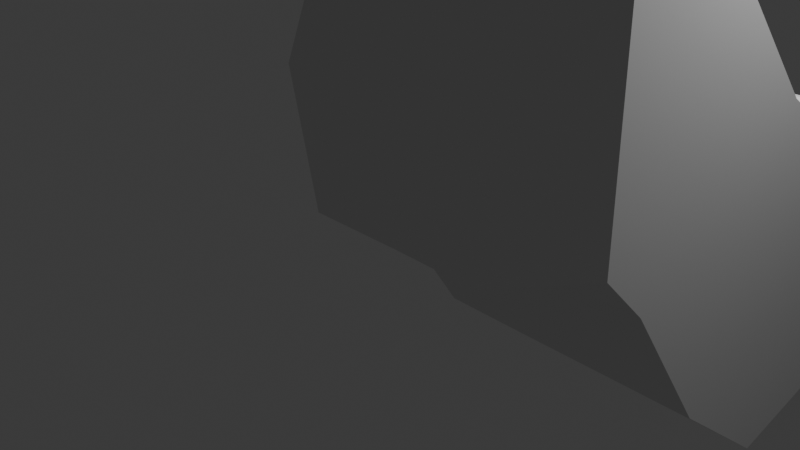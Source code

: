 # Source: gorilla.blend  (saved by Blender 4.0.36; exported with 4.5.12 LTS)
import bpy
from mathutils import Matrix  # noqa: F401  (used for matrix-valued properties, if any)

bpy.ops.wm.read_factory_settings(use_empty=True)
scene = bpy.context.scene
scene.name = 'Scene'

# ---- collections
col_collection = bpy.data.collections.new('Collection'); scene.collection.children.link(col_collection)

# ---- world
world_world = bpy.data.worlds.new('World'); scene.world = world_world
world_world.use_nodes = True; world_world.node_tree.nodes.clear()
_N = world_world.node_tree.nodes; _L = world_world.node_tree.links
n0 = _N.new('ShaderNodeOutputWorld'); n0.name = 'World Output'; n0.location = (300, 300)
n1 = _N.new('ShaderNodeBackground'); n1.name = 'Background'; n1.location = (10, 300)
n1.inputs[0].default_value = (0.05088, 0.05088, 0.05088, 1.0)
_L.new(n1.outputs[0], n0.inputs[0])
n0.is_active_output = True
world_world.color = (0.05088, 0.05088, 0.05088)
world_world.use_sun_shadow = False
world_world.sun_shadow_jitter_overblur = 0.0

# ---- cameras
cam_camera = bpy.data.cameras.new('Camera')
cam_camera.clip_end = 100.0
cam_camera.ortho_scale = 7.314

# ---- lights
light_light = bpy.data.lights.new('Light', 'POINT')
light_light.transmission_factor = 0.0
light_light.use_soft_falloff = False
light_light.energy = 1000.0
light_light.shadow_soft_size = 0.1
light_light.shadow_maximum_resolution = 0.006
light_light.use_absolute_resolution = True

# ---- meshes
me_x = bpy.data.meshes.new('Куб')
me_x.from_pydata([(0.0, -1.268, 2.394), (0.0, -1.97, 0.7559), (1.0, -1.307, -0.2313), (1.0, -0.6157, 1.659), (1.0, 0.5388, -0.6157), (1.0, 0.4949, 1.253), (1.0, -1.268, 2.394), (1.0, -1.97, 0.7559), (1.0, -0.4832, -0.8957), (1.0, -0.1043, 1.302), (0.0, 0.5388, -0.6157), (0.0, 0.4949, 1.253), (0.0, -1.307, -0.2313), (0.0, -0.6157, 1.659), (0.0, -0.1043, 1.302), (0.0, -0.4832, -0.8957), (0.0, -2.308, 2.929), (0.0, -2.308, 1.105), (1.0, -2.308, 2.929), (1.0, -2.308, 1.105), (0.0, -3.011, 2.094), (0.0, -2.836, 1.105), (0.605, -3.016, 2.027), (0.605, -2.853, 1.113), (0.7173, 1.533, -0.3982), (0.7173, 1.459, 0.9288), (0.0, 1.515, -0.459), (0.0, 1.441, 0.868)], [], [(12, 2, 7, 1), (4, 10, 26, 24), (8, 9, 3, 2), (15, 8, 2, 12), (7, 6, 18, 19), (10, 4, 8, 15), (4, 5, 9, 8), (3, 13, 0, 6), (5, 11, 14, 9), (9, 14, 13, 3), (2, 3, 6, 7), (18, 16, 20, 22), (1, 7, 19, 17), (6, 0, 16, 18), (23, 22, 20, 21), (19, 18, 22, 23), (17, 19, 23, 21), (26, 27, 25, 24), (11, 5, 25, 27), (5, 4, 24, 25)])
_uv = me_x.uv_layers.new(name='UVКарта')
_uv.uv.foreach_set('vector', [0.25, 0.75, 0.375, 0.75, 0.375, 0.75, 0.25, 0.75, 0.375, 0.5, 0.25, 0.5, 0.25, 0.5, 0.375, 0.5, 0.375, 0.625, 0.625, 0.625, 0.625, 0.75, 0.375, 0.75, 0.25, 0.625, 0.375, 0.625, 0.375, 0.75, 0.25, 0.75, 0.375, 0.75, 0.625, 0.75, 0.625, 0.75, 0.375, 0.75, 0.25, 0.5, 0.375, 0.5, 0.375, 0.625, 0.25, 0.625, 0.375, 0.5, 0.625, 0.5, 0.625, 0.625, 0.375, 0.625, 0.625, 0.75, 0.75, 0.75, 0.75, 0.75, 0.625, 0.75, 0.625, 0.5, 0.75, 0.5, 0.75, 0.625, 0.625, 0.625, 0.625, 0.625, 0.75, 0.625, 0.75, 0.75, 0.625, 0.75, 0.375, 0.75, 0.625, 0.75, 0.625, 0.75, 0.375, 0.75, 0.625, 0.75, 0.75, 0.75, 0.75, 0.75, 0.625, 0.75, 0.25, 0.75, 0.375, 0.75, 0.375, 0.75, 0.25, 0.75, 0.625, 0.75, 0.75, 0.75, 0.75, 0.75, 0.625, 0.75, 0.375, 0.75, 0.625, 0.75, 0.625, 0.875, 0.375, 0.875, 0.375, 0.75, 0.625, 0.75, 0.625, 0.75, 0.375, 0.75, 0.25, 0.75, 0.375, 0.75, 0.375, 0.75, 0.25, 0.75, 0.375, 0.375, 0.625, 0.375, 0.625, 0.5, 0.375, 0.5, 0.75, 0.5, 0.625, 0.5, 0.625, 0.5, 0.75, 0.5, 0.625, 0.5, 0.375, 0.5, 0.375, 0.5, 0.625, 0.5])
me_x.update()

# ---- objects
ob_light = bpy.data.objects.new('Light', light_light)
ob_camera = bpy.data.objects.new('Camera', cam_camera)
ob_x = bpy.data.objects.new('Пустышка', None)
ob_x_1 = bpy.data.objects.new('Куб', me_x)

# ---- transforms, parenting, visibility, modifiers, constraints
ob_light.location = (4.076, 1.005, 5.904)
ob_light.rotation_euler = (0.6503, 0.05522, 1.866)
ob_light.lock_rotations_4d = False
ob_light.empty_display_type = 'ARROWS'
ob_light.color = (0.0, 0.0, 0.0, 0.0)
ob_light.lineart.crease_threshold = 0.0
ob_camera.location = (7.359, -6.926, 4.958)
ob_camera.rotation_euler = (1.109, 0.0, 0.8149)
ob_camera.lock_rotations_4d = False
ob_camera.empty_display_type = 'ARROWS'
ob_camera.color = (0.0, 0.0, 0.0, 0.0)
ob_camera.display_type = 'WIRE'
ob_camera.lineart.crease_threshold = 0.0
ob_x.location = (0.0, 0.0, 0.0)
ob_x.rotation_euler = (1.571, 0.0, -1.571)
ob_x.scale = (2.357, 2.357, 2.357)
ob_x.empty_display_type = 'IMAGE'
ob_x.empty_display_size = 5.0
ob_x.empty_image_depth = 'BACK'
ob_x.use_empty_image_alpha = True
ob_x.empty_image_side = 'BACK'
ob_x.color = (1.0, 1.0, 1.0, 0.25)
ob_x_1.location = (2.25, 1.626, -0.1844)
ob_x_1.scale = (1.338, 1.338, 1.338)
_m = ob_x_1.modifiers.new('Симметрия', 'MIRROR')
_m.use_clip = True

# ---- collection membership
col_collection.objects.link(ob_light)
col_collection.objects.link(ob_camera)
col_collection.objects.link(ob_x)
col_collection.objects.link(ob_x_1)

# ---- scene / render settings (as saved in the file)
scene.camera = ob_camera
scene.frame_start = 1; scene.frame_end = 250; scene.frame_set(1)
scene.render.engine = 'BLENDER_EEVEE_NEXT'
scene.cycles.sampling_pattern = 'TABULATED_SOBOL'
bpy.context.view_layer.update()
